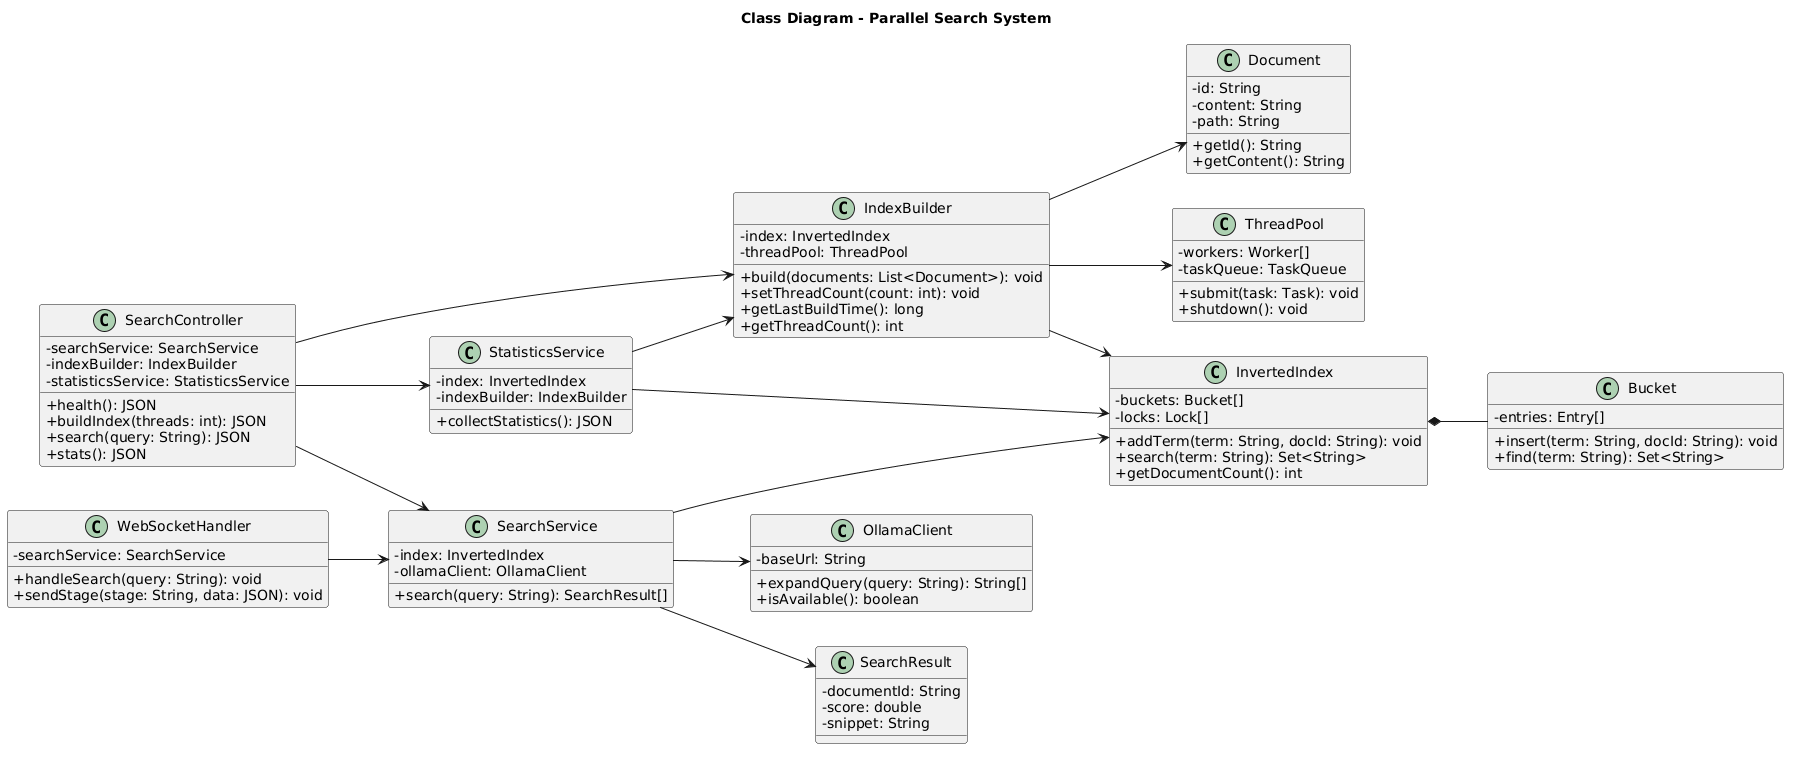

The diagram above was rendered by PlantUML. Its source (embedded in the PNG):
@startuml
title Class Diagram - Parallel Search System

skinparam classAttributeIconSize 0
skinparam shadowing false
left to right direction

class Document {
  - id: String
  - content: String
  - path: String
  + getId(): String
  + getContent(): String
}

class InvertedIndex {
  - buckets: Bucket[]
  - locks: Lock[]
  + addTerm(term: String, docId: String): void
  + search(term: String): Set<String>
  + getDocumentCount(): int
}

class Bucket {
  - entries: Entry[]
  + insert(term: String, docId: String): void
  + find(term: String): Set<String>
}

class ThreadPool {
  - workers: Worker[]
  - taskQueue: TaskQueue
  + submit(task: Task): void
  + shutdown(): void
}

class IndexBuilder {
  - index: InvertedIndex
  - threadPool: ThreadPool
  + build(documents: List<Document>): void
  + setThreadCount(count: int): void
  + getLastBuildTime(): long
  + getThreadCount(): int
}

class SearchService {
  - index: InvertedIndex
  - ollamaClient: OllamaClient
  + search(query: String): SearchResult[]
}

class OllamaClient {
  - baseUrl: String
  + expandQuery(query: String): String[]
  + isAvailable(): boolean
}

class SearchController {
  - searchService: SearchService
  - indexBuilder: IndexBuilder
  - statisticsService: StatisticsService
  + health(): JSON
  + buildIndex(threads: int): JSON
  + search(query: String): JSON
  + stats(): JSON
}

class WebSocketHandler {
  - searchService: SearchService
  + handleSearch(query: String): void
  + sendStage(stage: String, data: JSON): void
}

class SearchResult {
  - documentId: String
  - score: double
  - snippet: String
}

class StatisticsService {
  - index: InvertedIndex
  - indexBuilder: IndexBuilder
  + collectStatistics(): JSON
}

InvertedIndex *-- Bucket

IndexBuilder --> InvertedIndex
IndexBuilder --> ThreadPool
IndexBuilder --> Document

SearchService --> InvertedIndex
SearchService --> OllamaClient
SearchService --> SearchResult

SearchController --> SearchService
SearchController --> IndexBuilder
SearchController --> StatisticsService

WebSocketHandler --> SearchService

StatisticsService --> InvertedIndex
StatisticsService --> IndexBuilder
@enduml